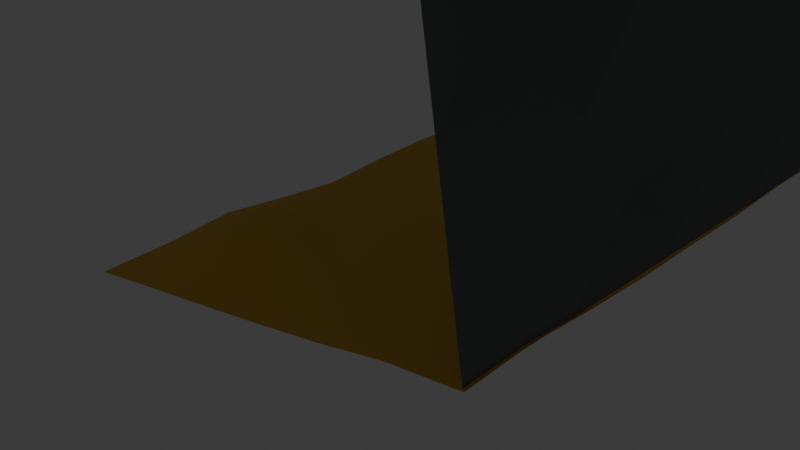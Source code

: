 # Source: beach.blend  (saved by Blender 4.5.90; exported with 4.5.12 LTS)
import bpy
from mathutils import Matrix  # noqa: F401  (used for matrix-valued properties, if any)

bpy.ops.wm.read_factory_settings(use_empty=True)
scene = bpy.context.scene
scene.name = 'Scene'

# ---- collections
col_environment = bpy.data.collections.new('Environment'); scene.collection.children.link(col_environment)

# ---- materials (node trees are filled in below, after node groups)
mat_material_004 = bpy.data.materials.new('Material.004')
mat_material = bpy.data.materials.new('Material')

# ---- material node trees
mat_material_004.use_nodes = True; mat_material_004.node_tree.nodes.clear()
_N = mat_material_004.node_tree.nodes; _L = mat_material_004.node_tree.links
n0 = _N.new('ShaderNodeBsdfPrincipled'); n0.name = 'Principled BSDF'; n0.location = (10, 300)
n0.inputs[0].default_value = (0.145, 0.1549, 0.1565, 1.0)
n0.inputs[2].default_value = 0.8
n1 = _N.new('ShaderNodeOutputMaterial'); n1.name = 'Material Output'; n1.location = (300, 300)
_L.new(n0.outputs[0], n1.inputs[0])
n1.is_active_output = True
mat_material.use_nodes = True; mat_material.node_tree.nodes.clear()
_N = mat_material.node_tree.nodes; _L = mat_material.node_tree.links
n0 = _N.new('ShaderNodeBsdfPrincipled'); n0.name = 'Principled BSDF'; n0.location = (-323, 290)
n0.inputs[0].default_value = (0.8006, 0.4895, 0.04807, 1.0)
n0.inputs[2].default_value = 0.7
n1 = _N.new('ShaderNodeOutputMaterial'); n1.name = 'Material Output'; n1.location = (-15, 313)
_L.new(n0.outputs[0], n1.inputs[0])
n1.is_active_output = True

# ---- world
world_world = bpy.data.worlds.new('World'); scene.world = world_world
world_world.use_nodes = True; world_world.node_tree.nodes.clear()
_N = world_world.node_tree.nodes; _L = world_world.node_tree.links
n0 = _N.new('ShaderNodeOutputWorld'); n0.name = 'World Output'; n0.location = (300, 300)
n1 = _N.new('ShaderNodeBackground'); n1.name = 'Background'; n1.location = (10, 300)
n1.inputs[0].default_value = (0.05088, 0.05088, 0.05088, 1.0)
_L.new(n1.outputs[0], n0.inputs[0])
n0.is_active_output = True
world_world.color = (0.05088, 0.05088, 0.05088)
world_world.sun_shadow_jitter_overblur = 0.0

# ---- cameras
cam_camera = bpy.data.cameras.new('Camera')
cam_camera.clip_end = 100.0
cam_camera.lens = 49.33
cam_camera.ortho_scale = 7.314

# ---- lights
light_light = bpy.data.lights.new('Light', 'POINT')
light_light.energy = 20.0
light_light.shadow_soft_size = 3.826

# ---- meshes
me_rock_cliff = bpy.data.meshes.new('Rock Cliff')
me_rock_cliff.from_pydata([(-14.88, -14.87, 0.8353), (20.16, -15.01, 0.7724), (-17.23, -17.29, 24.44), (18.67, -18.9, 26.8), (-16.84, -16.89, 20.5), (-16.45, -16.48, 16.57), (-16.06, -16.08, 12.64), (-15.67, -15.68, 8.703), (-15.27, -15.27, 4.769), (-9.059, -14.89, 0.8248), (-3.235, -14.91, 0.8144), (2.59, -14.93, 0.8039), (8.414, -14.95, 0.7934), (14.24, -14.97, 0.7829), (19.83, -15.64, 5.11), (19.6, -16.29, 9.448), (19.37, -16.95, 13.79), (19.13, -17.6, 18.12), (18.9, -18.25, 22.46), (12.69, -18.63, 26.41), (6.703, -18.36, 26.01), (0.7197, -18.09, 25.62), (-5.263, -17.83, 25.23), (-11.25, -17.56, 24.83), (-9.423, -15.34, 4.826), (-9.49, -16.14, 7.936), (-11.07, -14.55, 12.47), (-10.32, -16.92, 16.34), (-10.21, -18.38, 21.3), (-4.256, -14.16, 3.751), (-3.911, -15.88, 8.951), (-4.322, -16.62, 13.66), (-4.318, -17.41, 17.58), (-4.925, -17.34, 21.16), (1.921, -14.84, 4.947), (1.74, -15.55, 8.852), (1.315, -15.8, 12.74), (1.343, -17.04, 17.35), (1.951, -18.04, 21.55), (8.129, -15.52, 4.997), (8.386, -16.91, 9.073), (7.558, -16.66, 13.4), (6.783, -16.97, 17.23), (6.988, -17.79, 21.81), (13.57, -14.85, 4.705), (13.95, -16.68, 9.04), (14.22, -17.54, 13.34), (13.6, -17.64, 17.55), (12.08, -16.43, 22.57), (-14.99, -15.02, 0.8191), (5.008, -15.02, 0.8535), (-14.99, 4.978, 0.7724), (5.008, 4.978, 0.9147), (-14.97, 1.683, 0.7724), (-14.99, -1.688, 0.7724), (-14.99, -5.022, 0.7724), (-14.99, -8.355, 0.8191), (-14.99, -11.69, 0.9643), (-11.66, -15.02, 0.9643), (-8.326, -15.02, 0.8076), (-4.992, -15.02, 0.7251), (-1.659, -15.02, 0.761), (1.674, -15.02, 0.7476), (5.226, -11.84, 1.146), (4.89, -8.25, 1.215), (5.007, -5.019, 0.5289), (5.275, -1.697, 0.4239), (5.037, 1.736, 1.12), (1.741, 4.968, 0.8089), (-1.659, 4.978, 0.5772), (-4.929, 4.992, 0.8248), (-8.203, 5.005, 1.153), (-11.6, 4.992, 0.8789), (-11.66, -11.69, 1.261), (-11.62, -8.385, 0.9647), (-11.66, -5.022, 0.9455), (-11.6, -1.674, 0.9297), (-11.54, 1.672, 1.13), (-8.111, -11.97, 0.706), (-8.361, -8.388, 0.7371), (-8.397, -4.929, 1.198), (-7.922, -2.009, 1.144), (-8.111, 1.692, 1.936), (-4.992, -11.69, 0.4868), (-4.913, -8.377, 0.3129), (-4.988, -5.021, 0.7561), (-4.929, -1.514, 0.7319), (-4.661, 1.861, 0.8481), (-1.595, -11.71, 0.7333), (-1.703, -8.309, 0.6036), (-2.087, -4.75, 0.7013), (-1.748, -1.626, 0.4285), (-1.736, 1.739, 0.3029), (1.672, -11.63, 0.7705), (1.664, -8.326, 0.6631), (1.731, -5.049, 0.1789), (1.47, -1.588, 0.6892), (1.714, 1.655, 0.7388), (7.953, -15.02, 1.258), (8.034, 4.974, 0.8192), (10.9, -13.56, 0.7724), (8.286, -8.559, 1.247), (8.191, -5.138, 0.7727), (9.223, -1.818, 0.7097), (8.603, 1.57, 0.7863), (10.75, -15.02, 0.9869), (10.75, 4.978, 0.9002), (12.43, -12.66, 0.7724), (11.27, -8.559, 0.7724), (10.95, -5.104, 0.7775), (11.2, -1.776, 0.9891), (11.0, 1.728, 1.27), (13.07, -15.02, 0.7724), (13.07, 4.978, 1.001), (13.28, -11.75, 0.7724), (13.07, -8.355, 0.9164), (13.43, -5.143, 0.8254), (13.72, -1.623, 1.07), (13.07, 1.645, 1.501), (16.89, -15.02, 0.7724), (17.19, 4.978, 0.7724), (17.41, -11.99, 0.7724), (16.89, -8.355, 1.297), (17.02, -5.044, 0.8702), (17.35, -1.78, 0.5188), (17.64, 1.605, 0.7724), (20.26, 4.978, 0.7724), (20.26, -11.69, 0.8201), (20.26, -8.355, 0.973), (20.26, -5.022, 0.7797), (20.26, -1.688, 0.6452), (20.26, 1.645, 0.7387)], [], [(48, 19, 3, 18), (4, 2, 23, 28), (28, 23, 22, 33), (33, 22, 21, 38), (38, 21, 20, 43), (43, 20, 19, 48), (0, 8, 24, 9), (8, 7, 25, 24), (7, 6, 26, 25), (6, 5, 27, 26), (5, 4, 28, 27), (9, 24, 29, 10), (24, 25, 30, 29), (25, 26, 31, 30), (26, 27, 32, 31), (27, 28, 33, 32), (10, 29, 34, 11), (29, 30, 35, 34), (30, 31, 36, 35), (31, 32, 37, 36), (32, 33, 38, 37), (11, 34, 39, 12), (34, 35, 40, 39), (35, 36, 41, 40), (36, 37, 42, 41), (37, 38, 43, 42), (12, 39, 44, 13), (39, 40, 45, 44), (40, 41, 46, 45), (41, 42, 47, 46), (42, 43, 48, 47), (13, 44, 14, 1), (44, 45, 15, 14), (45, 46, 16, 15), (46, 47, 17, 16), (47, 48, 18, 17), (97, 67, 52, 68), (53, 77, 72, 51), (77, 82, 71, 72), (82, 87, 70, 71), (87, 92, 69, 70), (92, 97, 68, 69), (49, 58, 73, 57), (57, 73, 74, 56), (56, 74, 75, 55), (55, 75, 76, 54), (54, 76, 77, 53), (58, 59, 78, 73), (73, 78, 79, 74), (74, 79, 80, 75), (75, 80, 81, 76), (76, 81, 82, 77), (59, 60, 83, 78), (78, 83, 84, 79), (79, 84, 85, 80), (80, 85, 86, 81), (81, 86, 87, 82), (60, 61, 88, 83), (83, 88, 89, 84), (84, 89, 90, 85), (85, 90, 91, 86), (86, 91, 92, 87), (61, 62, 93, 88), (88, 93, 94, 89), (89, 94, 95, 90), (90, 95, 96, 91), (91, 96, 97, 92), (62, 50, 63, 93), (93, 63, 64, 94), (94, 64, 65, 95), (95, 65, 66, 96), (96, 66, 67, 97), (63, 50, 98, 100), (66, 65, 102, 103), (64, 63, 100, 101), (52, 67, 104, 99), (67, 66, 103, 104), (65, 64, 101, 102), (104, 103, 110, 111), (102, 101, 108, 109), (100, 98, 105, 107), (103, 102, 109, 110), (101, 100, 107, 108), (99, 104, 111, 106), (111, 110, 117, 118), (109, 108, 115, 116), (107, 105, 112, 114), (110, 109, 116, 117), (108, 107, 114, 115), (106, 111, 118, 113), (116, 115, 122, 123), (114, 112, 119, 121), (117, 116, 123, 124), (115, 114, 121, 122), (113, 118, 125, 120), (118, 117, 124, 125), (121, 119, 1, 127), (124, 123, 129, 130), (122, 121, 127, 128), (120, 125, 131, 126), (125, 124, 130, 131), (123, 122, 128, 129)])
me_rock_cliff.polygons.foreach_set('use_smooth', [0, 0, 0, 0, 0, 0, 0, 0, 0, 0, 0, 0, 0, 0, 0, 0, 0, 0, 0, 0, 0, 0, 0, 0, 0, 0, 0, 0, 0, 0, 0, 0, 0, 0, 0, 0, 1, 1, 1, 1, 1, 1, 1, 1, 1, 1, 1, 1, 1, 1, 1, 1, 1, 1, 1, 1, 1, 1, 1, 1, 1, 1, 1, 1, 1, 1, 1, 1, 1, 1, 1, 1, 1, 1, 1, 1, 1, 1, 1, 1, 1, 1, 1, 1, 1, 1, 1, 1, 1, 1, 1, 1, 1, 1, 1, 1, 1, 1, 1, 1, 1, 1])
me_rock_cliff.polygons.foreach_set('material_index', [0, 0, 0, 0, 0, 0, 0, 0, 0, 0, 0, 0, 0, 0, 0, 0, 0, 0, 0, 0, 0, 0, 0, 0, 0, 0, 0, 0, 0, 0, 0, 0, 0, 0, 0, 0, 1, 1, 1, 1, 1, 1, 1, 1, 1, 1, 1, 1, 1, 1, 1, 1, 1, 1, 1, 1, 1, 1, 1, 1, 1, 1, 1, 1, 1, 1, 1, 1, 1, 1, 1, 1, 1, 1, 1, 1, 1, 1, 1, 1, 1, 1, 1, 1, 1, 1, 1, 1, 1, 1, 1, 1, 1, 1, 1, 1, 1, 1, 1, 1, 1, 1])
_uv = me_rock_cliff.uv_layers.new(name='UVMap')
_uv.uv.foreach_set('vector', [0.8333, 0.8333, 0.8333, 1.0, 1.0, 1.0, 1.0, 0.8333, 0.0, 0.8333, 0.0, 1.0, 0.1667, 1.0, 0.1667, 0.8333, 0.1667, 0.8333, 0.1667, 1.0, 0.3333, 1.0, 0.3333, 0.8333, 0.3333, 0.8333, 0.3333, 1.0, 0.5, 1.0, 0.5, 0.8333, 0.5, 0.8333, 0.5, 1.0, 0.6667, 1.0, 0.6667, 0.8333, 0.6667, 0.8333, 0.6667, 1.0, 0.8333, 1.0, 0.8333, 0.8333, 0.0, 0.0, 0.0, 0.1667, 0.1667, 0.1667, 0.1667, 0.0, 0.0, 0.1667, 0.0, 0.3333, 0.1667, 0.3333, 0.1667, 0.1667, 0.0, 0.3333, 0.0, 0.5, 0.1667, 0.5, 0.1667, 0.3333, 0.0, 0.5, 0.0, 0.6667, 0.1667, 0.6667, 0.1667, 0.5, 0.0, 0.6667, 0.0, 0.8333, 0.1667, 0.8333, 0.1667, 0.6667, 0.1667, 0.0, 0.1667, 0.1667, 0.3333, 0.1667, 0.3333, 0.0, 0.1667, 0.1667, 0.1667, 0.3333, 0.3333, 0.3333, 0.3333, 0.1667, 0.1667, 0.3333, 0.1667, 0.5, 0.3333, 0.5, 0.3333, 0.3333, 0.1667, 0.5, 0.1667, 0.6667, 0.3333, 0.6667, 0.3333, 0.5, 0.1667, 0.6667, 0.1667, 0.8333, 0.3333, 0.8333, 0.3333, 0.6667, 0.3333, 0.0, 0.3333, 0.1667, 0.5, 0.1667, 0.5, 0.0, 0.3333, 0.1667, 0.3333, 0.3333, 0.5, 0.3333, 0.5, 0.1667, 0.3333, 0.3333, 0.3333, 0.5, 0.5, 0.5, 0.5, 0.3333, 0.3333, 0.5, 0.3333, 0.6667, 0.5, 0.6667, 0.5, 0.5, 0.3333, 0.6667, 0.3333, 0.8333, 0.5, 0.8333, 0.5, 0.6667, 0.5, 0.0, 0.5, 0.1667, 0.6667, 0.1667, 0.6667, 0.0, 0.5, 0.1667, 0.5, 0.3333, 0.6667, 0.3333, 0.6667, 0.1667, 0.5, 0.3333, 0.5, 0.5, 0.6667, 0.5, 0.6667, 0.3333, 0.5, 0.5, 0.5, 0.6667, 0.6667, 0.6667, 0.6667, 0.5, 0.5, 0.6667, 0.5, 0.8333, 0.6667, 0.8333, 0.6667, 0.6667, 0.6667, 0.0, 0.6667, 0.1667, 0.8333, 0.1667, 0.8333, 0.0, 0.6667, 0.1667, 0.6667, 0.3333, 0.8333, 0.3333, 0.8333, 0.1667, 0.6667, 0.3333, 0.6667, 0.5, 0.8333, 0.5, 0.8333, 0.3333, 0.6667, 0.5, 0.6667, 0.6667, 0.8333, 0.6667, 0.8333, 0.5, 0.6667, 0.6667, 0.6667, 0.8333, 0.8333, 0.8333, 0.8333, 0.6667, 0.8333, 0.0, 0.8333, 0.1667, 1.0, 0.1667, 1.0, 0.0, 0.8333, 0.1667, 0.8333, 0.3333, 1.0, 0.3333, 1.0, 0.1667, 0.8333, 0.3333, 0.8333, 0.5, 1.0, 0.5, 1.0, 0.3333, 0.8333, 0.5, 0.8333, 0.6667, 1.0, 0.6667, 1.0, 0.5, 0.8333, 0.6667, 0.8333, 0.8333, 1.0, 0.8333, 1.0, 0.6667, 0.8333, 0.8333, 1.0, 0.8345, 1.0, 1.0, 0.8333, 1.0, 0.0, 0.8333, 0.1667, 0.8333, 0.1667, 1.0, 0.0, 1.0, 0.1667, 0.8333, 0.3333, 0.8333, 0.3333, 1.0, 0.1667, 1.0, 0.3333, 0.8333, 0.5, 0.8333, 0.5, 1.0, 0.3333, 1.0, 0.5, 0.8333, 0.6667, 0.8333, 0.6667, 1.0, 0.5, 1.0, 0.6667, 0.8333, 0.8333, 0.8333, 0.8333, 1.0, 0.6667, 1.0, 0.0, 0.0, 0.1667, 0.0, 0.1667, 0.1667, 0.0, 0.1667, 0.0, 0.1667, 0.1667, 0.1667, 0.1667, 0.3333, 0.0, 0.3333, 0.0, 0.3333, 0.1667, 0.3333, 0.1667, 0.5, 0.0, 0.5, 0.0, 0.5, 0.1667, 0.5, 0.1667, 0.6667, 0.0, 0.6667, 0.0, 0.6667, 0.1667, 0.6667, 0.1667, 0.8333, 0.0, 0.8333, 0.1667, 0.0, 0.3333, 0.0, 0.3333, 0.1667, 0.1667, 0.1667, 0.1667, 0.1667, 0.3333, 0.1667, 0.3333, 0.3333, 0.1667, 0.3333, 0.1667, 0.3333, 0.3333, 0.3333, 0.3333, 0.5, 0.1667, 0.5, 0.1667, 0.5, 0.3333, 0.5, 0.3333, 0.6667, 0.1667, 0.6667, 0.1667, 0.6667, 0.3333, 0.6667, 0.3333, 0.8333, 0.1667, 0.8333, 0.3333, 0.0, 0.5, 0.0, 0.5, 0.1667, 0.3333, 0.1667, 0.3333, 0.1667, 0.5, 0.1667, 0.5, 0.3333, 0.3333, 0.3333, 0.3333, 0.3333, 0.5, 0.3333, 0.5, 0.5, 0.3333, 0.5, 0.3333, 0.5, 0.5, 0.5, 0.5, 0.6667, 0.3333, 0.6667, 0.3333, 0.6667, 0.5, 0.6667, 0.5, 0.8333, 0.3333, 0.8333, 0.5, 0.0, 0.6667, 0.0, 0.6667, 0.1667, 0.5, 0.1667, 0.5, 0.1667, 0.6667, 0.1667, 0.6667, 0.3333, 0.5, 0.3333, 0.5, 0.3333, 0.6667, 0.3333, 0.6667, 0.5, 0.5, 0.5, 0.5, 0.5, 0.6667, 0.5, 0.6667, 0.6667, 0.5, 0.6667, 0.5, 0.6667, 0.6667, 0.6667, 0.6667, 0.8333, 0.5, 0.8333, 0.6667, 0.0, 0.8333, 0.0, 0.8333, 0.1667, 0.6667, 0.1667, 0.6667, 0.1667, 0.8333, 0.1667, 0.8333, 0.3333, 0.6667, 0.3333, 0.6667, 0.3333, 0.8333, 0.3333, 0.8333, 0.5, 0.6667, 0.5, 0.6667, 0.5, 0.8333, 0.5, 0.8333, 0.6667, 0.6667, 0.6667, 0.6667, 0.6667, 0.8333, 0.6667, 0.8333, 0.8333, 0.6667, 0.8333, 0.8333, 0.0, 1.0, 0.0, 1.0, 0.1667, 0.8333, 0.1667, 0.8333, 0.1667, 1.0, 0.1667, 1.0, 0.3333, 0.8333, 0.3333, 0.8333, 0.3333, 1.0, 0.3333, 1.0, 0.5, 0.8333, 0.5, 0.8333, 0.5, 1.0, 0.5, 1.0, 0.6667, 0.8333, 0.6667, 0.8333, 0.6667, 1.0, 0.6667, 1.0, 0.8345, 0.8333, 0.8333, 1.0, 0.1667, 1.0, 0.0, 1.0, 0.0, 1.0, 0.1667, 1.0, 0.6667, 1.0, 0.5, 1.0, 0.5, 1.0, 0.6667, 1.0, 0.3333, 1.0, 0.1667, 1.0, 0.1667, 1.0, 0.3333, 1.0, 1.0, 1.0, 0.8345, 1.0, 0.8346, 1.0, 1.0, 1.0, 0.8345, 1.0, 0.6667, 1.0, 0.6667, 1.0, 0.8346, 1.0, 0.5, 1.0, 0.3333, 1.0, 0.3333, 1.0, 0.5, 1.0, 0.8346, 1.0, 0.6667, 1.0, 0.6667, 1.0, 0.8387, 1.0, 0.5, 1.0, 0.3333, 1.0, 0.3333, 1.0, 0.5, 1.0, 0.1667, 1.0, 0.0, 1.0, 0.0, 1.0, 0.1667, 1.0, 0.6667, 1.0, 0.5, 1.0, 0.5, 1.0, 0.6667, 1.0, 0.3333, 1.0, 0.1667, 1.0, 0.1667, 1.0, 0.3333, 1.0, 1.0, 1.0, 0.8346, 1.0, 0.8387, 1.0, 1.0, 1.0, 0.8387, 1.0, 0.6667, 1.0, 0.6741, 1.0, 0.8333, 1.0, 0.5, 1.0, 0.3333, 1.0, 0.3333, 1.0, 0.5, 1.0, 0.1667, 1.0, 0.0, 1.0, 0.0, 1.0, 0.1667, 1.0, 0.6667, 1.0, 0.5, 1.0, 0.5, 1.0, 0.6741, 1.0, 0.3333, 1.0, 0.1667, 1.0, 0.1667, 1.0, 0.3333, 1.0, 1.0, 1.0, 0.8387, 1.0, 0.8333, 1.0, 1.0, 1.0, 0.5, 1.0, 0.3333, 1.0, 0.3333, 1.0, 0.5, 1.0, 0.1667, 1.0, 0.0, 1.0, 0.0, 1.0, 0.1667, 1.0, 0.6741, 1.0, 0.5, 1.0, 0.5, 1.0, 0.6667, 1.0, 0.3333, 1.0, 0.1667, 1.0, 0.1667, 1.0, 0.3333, 1.0, 1.0, 1.0, 0.8333, 1.0, 0.8333, 1.0, 1.0, 1.0, 0.8333, 1.0, 0.6741, 1.0, 0.6667, 1.0, 0.8333, 1.0, 0.1667, 1.0, 0.0, 1.0, 0.0, 1.0, 0.1667, 1.0, 0.6667, 1.0, 0.5, 1.0, 0.5, 1.0, 0.6667, 1.0, 0.3333, 1.0, 0.1667, 1.0, 0.1667, 1.0, 0.3333, 1.0, 1.0, 1.0, 0.8333, 1.0, 0.8333, 1.0, 1.0, 1.0, 0.8333, 1.0, 0.6667, 1.0, 0.6667, 1.0, 0.8333, 1.0, 0.5, 1.0, 0.3333, 1.0, 0.3333, 1.0, 0.5])
me_rock_cliff.materials.append(mat_material_004)
me_rock_cliff.materials.append(mat_material)
me_rock_cliff.update()

# ---- objects
ob_rock_cliff = bpy.data.objects.new('Rock Cliff', me_rock_cliff)
ob_light = bpy.data.objects.new('Light', light_light)
ob_camera = bpy.data.objects.new('Camera', cam_camera)

# ---- transforms, parenting, visibility, modifiers, constraints
ob_rock_cliff.location = (5.024, 5.169, -0.03813)
_m = ob_rock_cliff.modifiers.new('Array', 'ARRAY')
_m.count = 6
_m.use_constant_offset = True
_m.constant_offset_displace = (-0.86, 0.14, 0.66)
_m.use_merge_vertices = True
_m.merge_threshold = 3.0
ob_light.location = (-23.33, -30.23, 17.35)
ob_light.rotation_euler = (0.6503, 0.05522, 1.866)
ob_light.lock_rotations_4d = False
ob_light.empty_display_type = 'ARROWS'
ob_light.color = (0.0, 0.0, 0.0, 0.0)
ob_light.lineart.crease_threshold = 0.0
ob_camera.location = (-30.91, -29.82, 16.62)
ob_camera.rotation_euler = (-1.917, 3.021, -3.951)
ob_camera.scale = (9.333, 9.333, 9.333)
ob_camera.lock_rotations_4d = False
ob_camera.empty_display_type = 'ARROWS'
ob_camera.color = (0.0, 0.0, 0.0, 0.0)
ob_camera.display_type = 'WIRE'
ob_camera.lineart.crease_threshold = 0.0

# ---- collection membership
scene.collection.objects.link(ob_rock_cliff)
col_environment.objects.link(ob_light)
col_environment.objects.link(ob_camera)

# ---- scene / render settings (as saved in the file)
scene.camera = ob_camera
scene.frame_start = 1; scene.frame_end = 250; scene.frame_set(242)
scene.render.engine = 'CYCLES'
scene.eevee.shadow_step_count = 15
bpy.context.view_layer.update()
